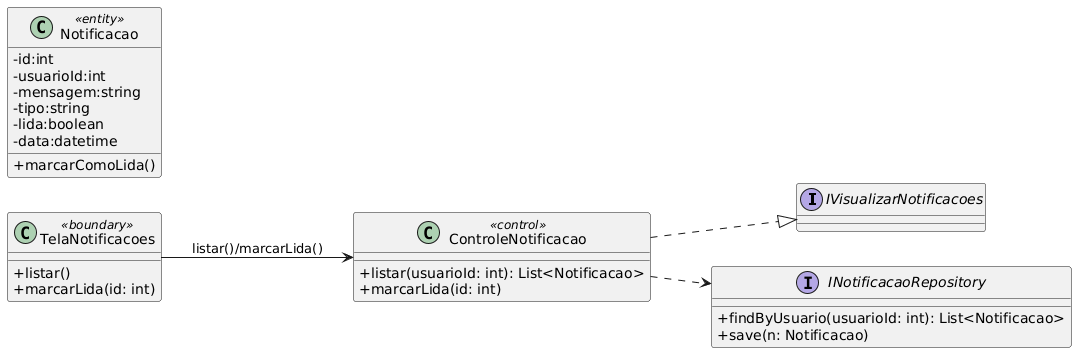

The diagram above was rendered by PlantUML. Its source (embedded in the PNG):
@startuml
skinparam classAttributeIconSize 0
left to right direction

interface IVisualizarNotificacoes

class TelaNotificacoes <<boundary>> { 
  + listar()
  + marcarLida(id: int) 
}

class ControleNotificacao <<control>> { 
  + listar(usuarioId: int): List<Notificacao>
  + marcarLida(id: int) 
}

class Notificacao <<entity>> {
  - id:int
  - usuarioId:int
  - mensagem:string
  - tipo:string
  - lida:boolean
  - data:datetime
  + marcarComoLida()
}

interface INotificacaoRepository {
  + findByUsuario(usuarioId: int): List<Notificacao>
  + save(n: Notificacao)
}

ControleNotificacao ..|> IVisualizarNotificacoes
TelaNotificacoes --> ControleNotificacao : listar()/marcarLida()
ControleNotificacao ..> INotificacaoRepository
@enduml